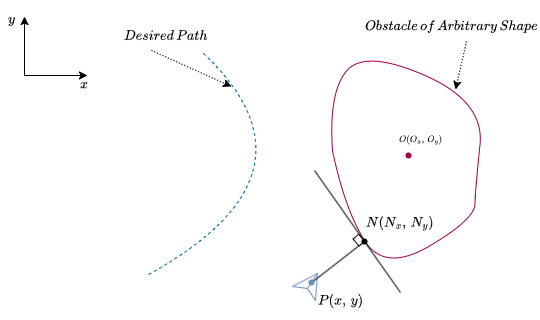

The diagram above was exported from draw.io. Its source (the exported page's mxGraphModel, read from the mxfile embedded in the PNG):
<mxGraphModel dx="1030" dy="562" grid="1" gridSize="1" guides="1" tooltips="1" connect="1" arrows="1" fold="1" page="1" pageScale="1" pageWidth="850" pageHeight="1100" math="1" shadow="0">
  <root>
    <mxCell id="0" />
    <mxCell id="1" parent="0" />
    <mxCell id="9tZk7cIXCUFlfDx1xGR4-13" edge="1" parent="1" style="edgeStyle=none;orthogonalLoop=1;jettySize=auto;html=1;rounded=0;" value="">
      <mxGeometry relative="1" width="100" as="geometry">
        <Array as="points" />
        <mxPoint x="554" y="135" as="sourcePoint" />
        <mxPoint x="617" y="135" as="targetPoint" />
      </mxGeometry>
    </mxCell>
    <mxCell id="9tZk7cIXCUFlfDx1xGR4-14" edge="1" parent="1" style="edgeStyle=none;orthogonalLoop=1;jettySize=auto;html=1;rounded=0;" value="">
      <mxGeometry relative="1" width="100" as="geometry">
        <Array as="points" />
        <mxPoint x="554" y="135" as="sourcePoint" />
        <mxPoint x="554" y="76" as="targetPoint" />
      </mxGeometry>
    </mxCell>
    <mxCell id="9tZk7cIXCUFlfDx1xGR4-15" parent="1" style="text;html=1;whiteSpace=wrap;strokeColor=none;fillColor=none;align=center;verticalAlign=middle;rounded=0;" value="$$x$$" vertex="1">
      <mxGeometry height="10" width="15" x="607" y="139" as="geometry" />
    </mxCell>
    <mxCell id="9tZk7cIXCUFlfDx1xGR4-16" parent="1" style="text;html=1;whiteSpace=wrap;strokeColor=none;fillColor=none;align=center;verticalAlign=middle;rounded=0;" value="$$y$$" vertex="1">
      <mxGeometry height="17" width="22" x="530" y="70" as="geometry" />
    </mxCell>
    <mxCell id="9tZk7cIXCUFlfDx1xGR4-17" edge="1" parent="1" style="endArrow=none;html=1;rounded=0;curved=1;dashed=1;fillColor=#1ba1e2;strokeColor=#006EAF;" value="">
      <mxGeometry height="50" relative="1" width="50" as="geometry">
        <Array as="points">
          <mxPoint x="861" y="233" />
        </Array>
        <mxPoint x="678" y="334" as="sourcePoint" />
        <mxPoint x="732" y="112" as="targetPoint" />
      </mxGeometry>
    </mxCell>
    <mxCell id="9tZk7cIXCUFlfDx1xGR4-18" edge="1" parent="1" style="endArrow=none;html=1;rounded=0;curved=1;fillColor=#d80073;strokeColor=#A50040;" value="">
      <mxGeometry height="50" relative="1" width="50" as="geometry">
        <Array as="points">
          <mxPoint x="874" y="268" />
          <mxPoint x="914" y="332" />
          <mxPoint x="1004" y="279" />
          <mxPoint x="1005" y="248" />
          <mxPoint x="1014" y="161" />
          <mxPoint x="895" y="109" />
          <mxPoint x="858" y="151" />
        </Array>
        <mxPoint x="862" y="210" as="sourcePoint" />
        <mxPoint x="862" y="210" as="targetPoint" />
      </mxGeometry>
    </mxCell>
    <mxCell id="9tZk7cIXCUFlfDx1xGR4-19" parent="1" style="shape=waypoint;sketch=0;size=6;pointerEvents=1;points=[];fillColor=#d80073;resizable=0;rotatable=0;perimeter=centerPerimeter;snapToPoint=1;fontColor=#ffffff;strokeColor=#A50040;" value="" vertex="1">
      <mxGeometry height="20" width="20" x="928" y="205" as="geometry" />
    </mxCell>
    <mxCell id="9tZk7cIXCUFlfDx1xGR4-22" edge="1" parent="1" style="endArrow=none;html=1;rounded=0;curved=0;" value="">
      <mxGeometry height="50" relative="1" width="50" as="geometry">
        <mxPoint x="785" y="212" as="sourcePoint" />
        <mxPoint x="785" y="212" as="targetPoint" />
      </mxGeometry>
    </mxCell>
    <mxCell id="9tZk7cIXCUFlfDx1xGR4-24" parent="1" style="text;html=1;whiteSpace=wrap;strokeColor=none;fillColor=none;align=center;verticalAlign=middle;rounded=0;fontSize=8;" value="$$O(O_x,\, O_y)$$" vertex="1">
      <mxGeometry height="30" width="56" x="923" y="184" as="geometry" />
    </mxCell>
    <mxCell id="9tZk7cIXCUFlfDx1xGR4-27" edge="1" parent="1" source="9tZk7cIXCUFlfDx1xGR4-28" style="edgeStyle=none;orthogonalLoop=1;jettySize=auto;html=1;rounded=0;exitX=0.75;exitY=1;exitDx=0;exitDy=0;dashed=1;dashPattern=1 2;" value="">
      <mxGeometry relative="1" width="100" as="geometry">
        <Array as="points" />
        <mxPoint x="985" y="99" as="sourcePoint" />
        <mxPoint x="985" y="149" as="targetPoint" />
      </mxGeometry>
    </mxCell>
    <mxCell id="9tZk7cIXCUFlfDx1xGR4-28" parent="1" style="text;html=1;whiteSpace=wrap;strokeColor=none;fillColor=none;align=center;verticalAlign=middle;rounded=0;" value="$$Obstacle\, of\, Arbitrary\, Shape$$" vertex="1">
      <mxGeometry height="30" width="60" x="951" y="71" as="geometry" />
    </mxCell>
    <mxCell id="9tZk7cIXCUFlfDx1xGR4-29" parent="1" style="text;html=1;whiteSpace=wrap;strokeColor=none;fillColor=none;align=center;verticalAlign=middle;rounded=0;" value="$$Desired\, Path$$" vertex="1">
      <mxGeometry height="30" width="60" x="666" y="80" as="geometry" />
    </mxCell>
    <mxCell id="9tZk7cIXCUFlfDx1xGR4-30" edge="1" parent="1" source="9tZk7cIXCUFlfDx1xGR4-29" style="edgeStyle=none;orthogonalLoop=1;jettySize=auto;html=1;rounded=0;exitX=0.25;exitY=1;exitDx=0;exitDy=0;strokeWidth=1;dashed=1;dashPattern=1 2;" value="">
      <mxGeometry relative="1" width="100" as="geometry">
        <Array as="points" />
        <mxPoint x="648" y="126" as="sourcePoint" />
        <mxPoint x="761" y="146" as="targetPoint" />
      </mxGeometry>
    </mxCell>
    <mxCell id="9tZk7cIXCUFlfDx1xGR4-55" edge="1" parent="1" style="endArrow=none;html=1;rounded=0;fillColor=#dae8fc;strokeColor=#6c8ebf;" value="">
      <mxGeometry height="50" relative="1" width="50" as="geometry">
        <mxPoint x="822" y="346" as="sourcePoint" />
        <mxPoint x="847" y="333" as="targetPoint" />
      </mxGeometry>
    </mxCell>
    <mxCell id="9tZk7cIXCUFlfDx1xGR4-56" edge="1" parent="1" style="endArrow=none;html=1;rounded=0;fillColor=#dae8fc;strokeColor=#6c8ebf;" value="">
      <mxGeometry height="50" relative="1" width="50" as="geometry">
        <mxPoint x="845" y="360" as="sourcePoint" />
        <mxPoint x="847" y="333" as="targetPoint" />
      </mxGeometry>
    </mxCell>
    <mxCell id="9tZk7cIXCUFlfDx1xGR4-57" edge="1" parent="1" style="endArrow=none;html=1;rounded=0;fillColor=#dae8fc;strokeColor=#6c8ebf;" value="">
      <mxGeometry height="50" relative="1" width="50" as="geometry">
        <Array as="points">
          <mxPoint x="837" y="348" />
        </Array>
        <mxPoint x="822" y="346" as="sourcePoint" />
        <mxPoint x="845" y="360" as="targetPoint" />
      </mxGeometry>
    </mxCell>
    <mxCell id="9tZk7cIXCUFlfDx1xGR4-58" edge="1" parent="1" source="9tZk7cIXCUFlfDx1xGR4-59" style="endArrow=none;html=1;rounded=0;fillColor=#dae8fc;strokeColor=#6c8ebf;" value="">
      <mxGeometry height="50" relative="1" width="50" as="geometry">
        <mxPoint x="837" y="348" as="sourcePoint" />
        <mxPoint x="847" y="333" as="targetPoint" />
      </mxGeometry>
    </mxCell>
    <mxCell id="9tZk7cIXCUFlfDx1xGR4-60" parent="1" style="text;html=1;whiteSpace=wrap;strokeColor=none;fillColor=none;align=center;verticalAlign=middle;rounded=0;" value="$$P(x,\, y)$$" vertex="1">
      <mxGeometry height="30" width="60" x="841" y="345" as="geometry" />
    </mxCell>
    <mxCell id="9tZk7cIXCUFlfDx1xGR4-61" edge="1" parent="1" source="9tZk7cIXCUFlfDx1xGR4-70" style="endArrow=none;html=1;rounded=0;" value="">
      <mxGeometry height="50" relative="1" width="50" as="geometry">
        <mxPoint x="930" y="352" as="sourcePoint" />
        <mxPoint x="844" y="230" as="targetPoint" />
      </mxGeometry>
    </mxCell>
    <mxCell id="9tZk7cIXCUFlfDx1xGR4-62" edge="1" parent="1" style="endArrow=none;html=1;rounded=0;" value="">
      <mxGeometry height="50" relative="1" width="50" as="geometry">
        <mxPoint x="840" y="343" as="sourcePoint" />
        <mxPoint x="894" y="301" as="targetPoint" />
      </mxGeometry>
    </mxCell>
    <mxCell id="9tZk7cIXCUFlfDx1xGR4-67" parent="1" style="whiteSpace=wrap;html=1;fillColor=default;rotation=-40;" value="" vertex="1">
      <mxGeometry height="9.18" width="7.3" x="884.65" y="295.04" as="geometry" />
    </mxCell>
    <mxCell id="9tZk7cIXCUFlfDx1xGR4-69" parent="1" style="text;html=1;whiteSpace=wrap;strokeColor=none;fillColor=none;align=center;verticalAlign=middle;rounded=0;" value="$$N(N_x,\, N_y)$$" vertex="1">
      <mxGeometry height="30" width="60" x="900" y="268" as="geometry" />
    </mxCell>
    <mxCell id="9tZk7cIXCUFlfDx1xGR4-71" edge="1" parent="1" style="endArrow=none;html=1;rounded=0;" target="9tZk7cIXCUFlfDx1xGR4-70" value="">
      <mxGeometry height="50" relative="1" width="50" as="geometry">
        <mxPoint x="930" y="352" as="sourcePoint" />
        <mxPoint x="844" y="230" as="targetPoint" />
      </mxGeometry>
    </mxCell>
    <mxCell id="9tZk7cIXCUFlfDx1xGR4-70" parent="1" style="shape=waypoint;sketch=0;size=6;pointerEvents=1;points=[];fillColor=none;resizable=0;rotatable=0;perimeter=centerPerimeter;snapToPoint=1;" value="" vertex="1">
      <mxGeometry height="20" width="20" x="884" y="291" as="geometry" />
    </mxCell>
    <mxCell id="9tZk7cIXCUFlfDx1xGR4-72" edge="1" parent="1" style="endArrow=none;html=1;rounded=0;fillColor=#dae8fc;strokeColor=#6c8ebf;" target="9tZk7cIXCUFlfDx1xGR4-59" value="">
      <mxGeometry height="50" relative="1" width="50" as="geometry">
        <mxPoint x="837" y="348" as="sourcePoint" />
        <mxPoint x="847" y="333" as="targetPoint" />
      </mxGeometry>
    </mxCell>
    <mxCell id="9tZk7cIXCUFlfDx1xGR4-59" parent="1" style="shape=waypoint;sketch=0;size=6;pointerEvents=1;points=[];fillColor=#dae8fc;resizable=0;rotatable=0;perimeter=centerPerimeter;snapToPoint=1;strokeColor=#6c8ebf;" value="" vertex="1">
      <mxGeometry height="20" width="20" x="831" y="332" as="geometry" />
    </mxCell>
  </root>
</mxGraphModel>